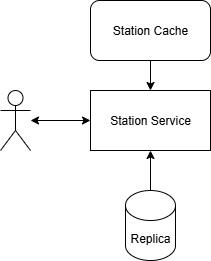

The diagram above was exported from draw.io. Its source (the exported page's mxGraphModel, read from the mxfile embedded in the PNG):
<mxGraphModel dx="784" dy="1102" grid="1" gridSize="10" guides="1" tooltips="1" connect="1" arrows="1" fold="1" page="1" pageScale="1" pageWidth="827" pageHeight="1169" math="0" shadow="0">
  <root>
    <mxCell id="0" />
    <mxCell id="1" parent="0" />
    <mxCell id="4-yK4yzIDt9vG_Cqu1P--1" value="Station Service" style="whiteSpace=wrap;html=1;" vertex="1" parent="1">
      <mxGeometry x="420" y="440" width="120" height="60" as="geometry" />
    </mxCell>
    <mxCell id="4-yK4yzIDt9vG_Cqu1P--2" value="" style="edgeStyle=orthogonalEdgeStyle;rounded=0;orthogonalLoop=1;jettySize=auto;html=1;" edge="1" parent="1" source="4-yK4yzIDt9vG_Cqu1P--3" target="4-yK4yzIDt9vG_Cqu1P--1">
      <mxGeometry relative="1" as="geometry" />
    </mxCell>
    <mxCell id="4-yK4yzIDt9vG_Cqu1P--3" value="Replica" style="shape=cylinder3;whiteSpace=wrap;html=1;boundedLbl=1;backgroundOutline=1;size=15;" vertex="1" parent="1">
      <mxGeometry x="455" y="540" width="50" height="70" as="geometry" />
    </mxCell>
    <mxCell id="4-yK4yzIDt9vG_Cqu1P--4" style="edgeStyle=orthogonalEdgeStyle;rounded=0;orthogonalLoop=1;jettySize=auto;html=1;exitX=0.5;exitY=1;exitDx=0;exitDy=0;entryX=0.5;entryY=0;entryDx=0;entryDy=0;" edge="1" parent="1" source="4-yK4yzIDt9vG_Cqu1P--5" target="4-yK4yzIDt9vG_Cqu1P--1">
      <mxGeometry relative="1" as="geometry" />
    </mxCell>
    <mxCell id="4-yK4yzIDt9vG_Cqu1P--5" value="Station Cache" style="rounded=1;whiteSpace=wrap;html=1;" vertex="1" parent="1">
      <mxGeometry x="420" y="350" width="120" height="60" as="geometry" />
    </mxCell>
    <mxCell id="4-yK4yzIDt9vG_Cqu1P--8" value="" style="edgeStyle=orthogonalEdgeStyle;rounded=0;orthogonalLoop=1;jettySize=auto;html=1;startArrow=classic;startFill=1;" edge="1" parent="1" source="4-yK4yzIDt9vG_Cqu1P--7" target="4-yK4yzIDt9vG_Cqu1P--1">
      <mxGeometry relative="1" as="geometry" />
    </mxCell>
    <mxCell id="4-yK4yzIDt9vG_Cqu1P--7" value="" style="shape=umlActor;verticalLabelPosition=bottom;verticalAlign=top;html=1;outlineConnect=0;" vertex="1" parent="1">
      <mxGeometry x="330" y="440" width="30" height="60" as="geometry" />
    </mxCell>
  </root>
</mxGraphModel>